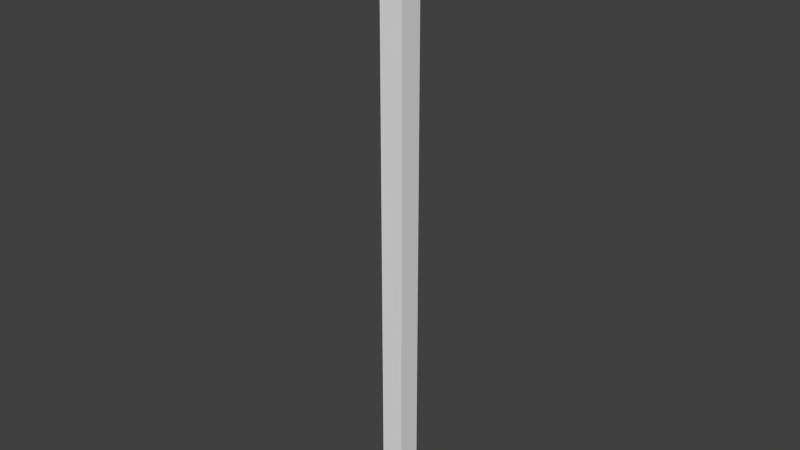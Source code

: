 # Source: stafe.blend  (saved by Blender 2.73.0; exported with 4.5.12 LTS)
import bpy
from mathutils import Matrix  # noqa: F401  (used for matrix-valued properties, if any)

bpy.ops.wm.read_factory_settings(use_empty=True)
scene = bpy.context.scene
scene.name = 'Scene'

# ---- collections
col_collection_1 = bpy.data.collections.new('Collection 1'); scene.collection.children.link(col_collection_1)

# ---- world
world_world = bpy.data.worlds.new('World'); scene.world = world_world
world_world.color = (0.05088, 0.05088, 0.05088)
world_world.use_sun_shadow = False
world_world.sun_shadow_jitter_overblur = 0.0
world_world.cycles.sampling_method = 'MANUAL'
world_world.cycles.sample_map_resolution = 256

# ---- meshes
me_cube_001 = bpy.data.meshes.new('Cube.001')
me_cube_001.from_pydata([(-0.00583, -0.00583, -0.04781), (-0.00583, 0.00583, -0.04781), (0.00583, 0.00583, -0.04781), (0.00583, -0.00583, -0.04781), (-0.00583, -0.00583, 0.2574), (-0.00583, 0.00583, 0.2574), (0.00583, 0.00583, 0.2574), (0.00583, -0.00583, 0.2574)], [], [(4, 5, 1, 0), (5, 6, 2, 1), (6, 7, 3, 2), (7, 4, 0, 3), (0, 1, 2, 3), (7, 6, 5, 4)])
me_cube_001.use_remesh_preserve_volume = False
me_cube_001.use_remesh_preserve_attributes = False
me_cube_001.use_mirror_vertex_groups = False
me_cube_001.update()

# ---- objects
ob_cube = bpy.data.objects.new('Cube', me_cube_001)

# ---- transforms, parenting, visibility, modifiers, constraints
ob_cube.location = (0.0, 0.0, 0.0)
ob_cube.lineart.crease_threshold = 0.0

# ---- collection membership
col_collection_1.objects.link(ob_cube)

# ---- scene / render settings (as saved in the file)
scene.frame_start = 1; scene.frame_end = 250; scene.frame_set(1)
scene.render.engine = 'BLENDER_EEVEE_NEXT'
scene.render.resolution_percentage = 50
scene.render.dither_intensity = 0.0
scene.cycles.use_denoising = False
scene.cycles.samples = 10
scene.cycles.sampling_pattern = 'TABULATED_SOBOL'
scene.cycles.light_sampling_threshold = 0.0
scene.cycles.use_adaptive_sampling = False
scene.cycles.use_light_tree = False
scene.cycles.blur_glossy = 0.0
scene.cycles.pixel_filter_type = 'GAUSSIAN'
scene.cycles.sample_clamp_indirect = 0.0
scene.view_settings.view_transform = 'Standard'
bpy.context.view_layer.update()

# ---- added for rendering (the .blend has no active camera and no usable light): camera, sun
cam_auto = bpy.data.cameras.new('AutoCamera')
cam_auto.lens = 50.0
cam_auto.sensor_width = 36.0
cam_auto.clip_end = 1000.0
ob_auto_camera = bpy.data.objects.new('AutoCamera', cam_auto)
scene.collection.objects.link(ob_auto_camera)
ob_auto_camera.location = (0.282766, -0.339319, 0.330989)
ob_auto_camera.rotation_euler = (1.09748, -7.21219e-08, 0.694738)
scene.camera = ob_auto_camera
light_auto_sun = bpy.data.lights.new('AutoSun', 'SUN')
light_auto_sun.energy = 3.0
light_auto_sun.angle = 0.0523599
ob_auto_sun = bpy.data.objects.new('AutoSun', light_auto_sun)
scene.collection.objects.link(ob_auto_sun)
ob_auto_sun.rotation_euler = (0.872665, 0.174533, 0.523599)
bpy.context.view_layer.update()
